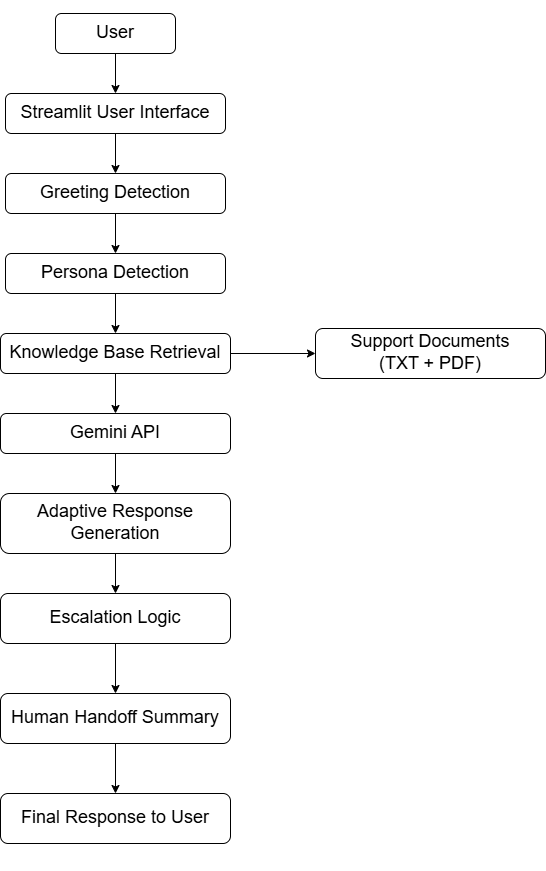

The diagram above was exported from draw.io. Its source (the exported page's mxGraphModel, read from the mxfile embedded in the PNG):
<mxGraphModel dx="934" dy="644" grid="1" gridSize="10" guides="1" tooltips="1" connect="1" arrows="1" fold="1" page="1" pageScale="1" pageWidth="850" pageHeight="1100" math="0" shadow="0">
  <root>
    <mxCell id="0" />
    <mxCell id="1" parent="0" />
    <mxCell id="B2FezW_Yt0OMu3BMQ6Ys-12" edge="1" parent="1" source="B2FezW_Yt0OMu3BMQ6Ys-10" style="edgeStyle=orthogonalEdgeStyle;rounded=0;orthogonalLoop=1;jettySize=auto;html=1;" target="B2FezW_Yt0OMu3BMQ6Ys-11" value="">
      <mxGeometry relative="1" as="geometry" />
    </mxCell>
    <mxCell id="B2FezW_Yt0OMu3BMQ6Ys-10" parent="1" style="rounded=1;whiteSpace=wrap;html=1;align=center;verticalAlign=middle;fontSize=18;spacingTop=19;" value="&#10;User&#10;&#10;" vertex="1">
      <mxGeometry height="40" width="120" x="190" y="40" as="geometry" />
    </mxCell>
    <mxCell id="B2FezW_Yt0OMu3BMQ6Ys-14" edge="1" parent="1" source="B2FezW_Yt0OMu3BMQ6Ys-11" style="edgeStyle=orthogonalEdgeStyle;rounded=0;orthogonalLoop=1;jettySize=auto;html=1;" target="B2FezW_Yt0OMu3BMQ6Ys-13" value="">
      <mxGeometry relative="1" as="geometry" />
    </mxCell>
    <mxCell id="B2FezW_Yt0OMu3BMQ6Ys-11" parent="1" style="rounded=1;whiteSpace=wrap;html=1;align=center;verticalAlign=middle;fontSize=18;spacingTop=19;" value="&#10;Streamlit User Interface&#10;&#10;" vertex="1">
      <mxGeometry height="40" width="220" x="140" y="120" as="geometry" />
    </mxCell>
    <mxCell id="B2FezW_Yt0OMu3BMQ6Ys-16" edge="1" parent="1" source="B2FezW_Yt0OMu3BMQ6Ys-13" style="edgeStyle=orthogonalEdgeStyle;rounded=0;orthogonalLoop=1;jettySize=auto;html=1;" target="B2FezW_Yt0OMu3BMQ6Ys-15" value="">
      <mxGeometry relative="1" as="geometry" />
    </mxCell>
    <mxCell id="B2FezW_Yt0OMu3BMQ6Ys-13" parent="1" style="rounded=1;whiteSpace=wrap;html=1;align=center;verticalAlign=middle;fontSize=18;spacingTop=19;" value="&#10;Greeting Detection&#10;&#10;" vertex="1">
      <mxGeometry height="40" width="220" x="140" y="200" as="geometry" />
    </mxCell>
    <mxCell id="B2FezW_Yt0OMu3BMQ6Ys-18" edge="1" parent="1" source="B2FezW_Yt0OMu3BMQ6Ys-15" style="edgeStyle=orthogonalEdgeStyle;rounded=0;orthogonalLoop=1;jettySize=auto;html=1;" target="B2FezW_Yt0OMu3BMQ6Ys-17" value="">
      <mxGeometry relative="1" as="geometry" />
    </mxCell>
    <mxCell id="B2FezW_Yt0OMu3BMQ6Ys-15" parent="1" style="rounded=1;whiteSpace=wrap;html=1;align=center;verticalAlign=middle;fontSize=18;spacingTop=19;" value="&#10;Persona Detection&#10;&#10;" vertex="1">
      <mxGeometry height="40" width="220" x="140" y="280" as="geometry" />
    </mxCell>
    <mxCell id="B2FezW_Yt0OMu3BMQ6Ys-20" edge="1" parent="1" source="B2FezW_Yt0OMu3BMQ6Ys-17" style="edgeStyle=orthogonalEdgeStyle;rounded=0;orthogonalLoop=1;jettySize=auto;html=1;" target="B2FezW_Yt0OMu3BMQ6Ys-19" value="">
      <mxGeometry relative="1" as="geometry" />
    </mxCell>
    <mxCell id="B2FezW_Yt0OMu3BMQ6Ys-30" edge="1" parent="1" source="B2FezW_Yt0OMu3BMQ6Ys-17" style="edgeStyle=orthogonalEdgeStyle;rounded=0;orthogonalLoop=1;jettySize=auto;html=1;" target="B2FezW_Yt0OMu3BMQ6Ys-29" value="">
      <mxGeometry relative="1" as="geometry" />
    </mxCell>
    <mxCell id="B2FezW_Yt0OMu3BMQ6Ys-17" parent="1" style="rounded=1;whiteSpace=wrap;html=1;align=center;verticalAlign=middle;fontSize=18;spacingTop=19;" value="&#10;Knowledge Base Retrieval&#10;&#10;" vertex="1">
      <mxGeometry height="40" width="230" x="135" y="360" as="geometry" />
    </mxCell>
    <mxCell id="B2FezW_Yt0OMu3BMQ6Ys-22" edge="1" parent="1" source="B2FezW_Yt0OMu3BMQ6Ys-19" style="edgeStyle=orthogonalEdgeStyle;rounded=0;orthogonalLoop=1;jettySize=auto;html=1;" target="B2FezW_Yt0OMu3BMQ6Ys-21" value="">
      <mxGeometry relative="1" as="geometry" />
    </mxCell>
    <mxCell id="B2FezW_Yt0OMu3BMQ6Ys-19" parent="1" style="rounded=1;whiteSpace=wrap;html=1;align=center;verticalAlign=middle;fontSize=18;spacingTop=19;" value="&#10;Gemini API&#10;&#10;" vertex="1">
      <mxGeometry height="40" width="230" x="135" y="440" as="geometry" />
    </mxCell>
    <mxCell id="B2FezW_Yt0OMu3BMQ6Ys-24" edge="1" parent="1" source="B2FezW_Yt0OMu3BMQ6Ys-21" style="edgeStyle=orthogonalEdgeStyle;rounded=0;orthogonalLoop=1;jettySize=auto;html=1;" target="B2FezW_Yt0OMu3BMQ6Ys-23" value="">
      <mxGeometry relative="1" as="geometry" />
    </mxCell>
    <mxCell id="B2FezW_Yt0OMu3BMQ6Ys-21" parent="1" style="rounded=1;whiteSpace=wrap;html=1;align=center;verticalAlign=middle;fontSize=18;spacingTop=19;" value="&#10;Adaptive Response Generation&#10;&#10;" vertex="1">
      <mxGeometry height="60" width="230" x="135" y="520" as="geometry" />
    </mxCell>
    <mxCell id="B2FezW_Yt0OMu3BMQ6Ys-26" edge="1" parent="1" source="B2FezW_Yt0OMu3BMQ6Ys-23" style="edgeStyle=orthogonalEdgeStyle;rounded=0;orthogonalLoop=1;jettySize=auto;html=1;" target="B2FezW_Yt0OMu3BMQ6Ys-25" value="">
      <mxGeometry relative="1" as="geometry" />
    </mxCell>
    <mxCell id="B2FezW_Yt0OMu3BMQ6Ys-23" parent="1" style="rounded=1;whiteSpace=wrap;html=1;align=center;verticalAlign=middle;fontSize=18;spacingTop=19;" value="&#10;Escalation Logic&#10;&#10;" vertex="1">
      <mxGeometry height="50" width="230" x="135" y="620" as="geometry" />
    </mxCell>
    <mxCell id="B2FezW_Yt0OMu3BMQ6Ys-28" edge="1" parent="1" source="B2FezW_Yt0OMu3BMQ6Ys-25" style="edgeStyle=orthogonalEdgeStyle;rounded=0;orthogonalLoop=1;jettySize=auto;html=1;" target="B2FezW_Yt0OMu3BMQ6Ys-27" value="">
      <mxGeometry relative="1" as="geometry" />
    </mxCell>
    <mxCell id="B2FezW_Yt0OMu3BMQ6Ys-25" parent="1" style="rounded=1;whiteSpace=wrap;html=1;align=center;verticalAlign=middle;fontSize=18;spacingTop=19;" value="&#10;Human Handoff Summary&#10;&#10;" vertex="1">
      <mxGeometry height="50" width="230" x="135" y="720" as="geometry" />
    </mxCell>
    <mxCell id="B2FezW_Yt0OMu3BMQ6Ys-27" parent="1" style="rounded=1;whiteSpace=wrap;html=1;align=center;verticalAlign=middle;fontSize=18;spacingTop=19;" value="&#10;Final Response to User&#10;&#10;" vertex="1">
      <mxGeometry height="50" width="230" x="135" y="820" as="geometry" />
    </mxCell>
    <mxCell id="B2FezW_Yt0OMu3BMQ6Ys-29" parent="1" style="rounded=1;whiteSpace=wrap;html=1;align=center;verticalAlign=middle;fontSize=18;spacingTop=19;" value="&#10;&lt;span&gt;Support Documents&lt;/span&gt;&lt;br&gt;&lt;span&gt;(TXT + PDF)&lt;/span&gt;&#10;&#10;" vertex="1">
      <mxGeometry height="50" width="230" x="450" y="355" as="geometry" />
    </mxCell>
  </root>
</mxGraphModel>